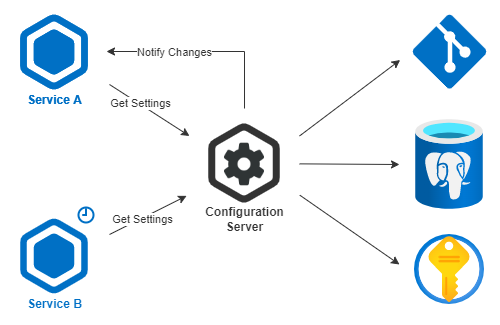

The diagram above was exported from draw.io. Its source (the exported page's mxGraphModel, read from the mxfile embedded in the PNG):
<mxGraphModel dx="780" dy="776" grid="1" gridSize="10" guides="1" tooltips="1" connect="1" arrows="1" fold="1" page="1" pageScale="1" pageWidth="850" pageHeight="1100" math="0" shadow="0">
  <root>
    <mxCell id="0" />
    <mxCell id="1" parent="0" />
    <mxCell id="U9Rk-JS_nzlzIUaNYqh8-30" value="" style="group" vertex="1" connectable="0" parent="1">
      <mxGeometry x="233" y="126" width="497" height="324" as="geometry" />
    </mxCell>
    <mxCell id="U9Rk-JS_nzlzIUaNYqh8-31" value="" style="rounded=0;whiteSpace=wrap;html=1;fontColor=#0070C5;strokeColor=none;" vertex="1" parent="U9Rk-JS_nzlzIUaNYqh8-30">
      <mxGeometry x="-2" width="497" height="324" as="geometry" />
    </mxCell>
    <mxCell id="ejy2Qtq9H_7sVZVnovow-11" value="" style="aspect=fixed;html=1;points=[];align=center;image;fontSize=12;image=img/lib/azure2/databases/Azure_Database_PostgreSQL_Server.svg;strokeColor=#66B2FF;strokeWidth=6;" parent="U9Rk-JS_nzlzIUaNYqh8-30" vertex="1">
      <mxGeometry x="413.25" y="119" width="67.5" height="90" as="geometry" />
    </mxCell>
    <mxCell id="ejy2Qtq9H_7sVZVnovow-19" value="" style="aspect=fixed;html=1;points=[];align=center;image;fontSize=12;image=img/lib/azure2/security/Key_Vaults.svg;sketch=0;strokeColor=#FFFFFF;strokeWidth=6;fillColor=#FAFAFA;" parent="U9Rk-JS_nzlzIUaNYqh8-30" vertex="1">
      <mxGeometry x="412" y="234" width="70" height="70" as="geometry" />
    </mxCell>
    <mxCell id="U9Rk-JS_nzlzIUaNYqh8-4" style="edgeStyle=orthogonalEdgeStyle;rounded=0;orthogonalLoop=1;jettySize=auto;html=1;exitX=0.5;exitY=0;exitDx=0;exitDy=0;labelBackgroundColor=none;fontColor=#333333;startArrow=none;startFill=0;endArrow=classic;endFill=1;strokeColor=#333333;entryX=1;entryY=0.5;entryDx=0;entryDy=0;" edge="1" parent="U9Rk-JS_nzlzIUaNYqh8-30" source="U9Rk-JS_nzlzIUaNYqh8-8">
      <mxGeometry relative="1" as="geometry">
        <mxPoint x="241.68999999999994" y="119" as="sourcePoint" />
        <mxPoint x="104" y="51" as="targetPoint" />
        <Array as="points">
          <mxPoint x="242" y="51" />
        </Array>
      </mxGeometry>
    </mxCell>
    <mxCell id="U9Rk-JS_nzlzIUaNYqh8-5" value="Notify Changes" style="edgeLabel;html=1;align=center;verticalAlign=middle;resizable=0;points=[];fontColor=#333333;" vertex="1" connectable="0" parent="U9Rk-JS_nzlzIUaNYqh8-4">
      <mxGeometry x="0.1194" y="2" relative="1" as="geometry">
        <mxPoint x="-19" y="-2" as="offset" />
      </mxGeometry>
    </mxCell>
    <mxCell id="ejy2Qtq9H_7sVZVnovow-23" value="" style="endArrow=classic;html=1;rounded=0;entryX=0.002;entryY=0.572;entryDx=0;entryDy=0;entryPerimeter=0;exitX=1;exitY=0.25;exitDx=0;exitDy=0;strokeColor=#333333;" parent="U9Rk-JS_nzlzIUaNYqh8-30" source="U9Rk-JS_nzlzIUaNYqh8-8" edge="1">
      <mxGeometry width="50" height="50" relative="1" as="geometry">
        <mxPoint x="287" y="141.5" as="sourcePoint" />
        <mxPoint x="397.68000000000006" y="59.479999999999905" as="targetPoint" />
      </mxGeometry>
    </mxCell>
    <mxCell id="ejy2Qtq9H_7sVZVnovow-24" value="" style="endArrow=classic;html=1;rounded=0;exitX=1.003;exitY=0.788;exitDx=0;exitDy=0;strokeColor=#333333;exitPerimeter=0;" parent="U9Rk-JS_nzlzIUaNYqh8-30" source="U9Rk-JS_nzlzIUaNYqh8-8" edge="1">
      <mxGeometry width="50" height="50" relative="1" as="geometry">
        <mxPoint x="287" y="186.5" as="sourcePoint" />
        <mxPoint x="397" y="264" as="targetPoint" />
      </mxGeometry>
    </mxCell>
    <mxCell id="ejy2Qtq9H_7sVZVnovow-26" value="" style="endArrow=classic;html=1;rounded=0;strokeColor=#333333;" parent="U9Rk-JS_nzlzIUaNYqh8-30" edge="1" source="U9Rk-JS_nzlzIUaNYqh8-8">
      <mxGeometry width="50" height="50" relative="1" as="geometry">
        <mxPoint x="297" y="164" as="sourcePoint" />
        <mxPoint x="397" y="164" as="targetPoint" />
      </mxGeometry>
    </mxCell>
    <mxCell id="ejy2Qtq9H_7sVZVnovow-38" value="" style="verticalLabelPosition=bottom;html=1;verticalAlign=top;align=center;strokeColor=none;fillColor=#0070C5;shape=mxgraph.azure.git_repository;sketch=0;" parent="U9Rk-JS_nzlzIUaNYqh8-30" vertex="1">
      <mxGeometry x="410" y="14" width="74" height="74" as="geometry" />
    </mxCell>
    <mxCell id="ejy2Qtq9H_7sVZVnovow-40" value="" style="endArrow=classic;html=1;rounded=0;entryX=-0.026;entryY=0.794;entryDx=0;entryDy=0;strokeColor=#333333;entryPerimeter=0;" parent="U9Rk-JS_nzlzIUaNYqh8-30" target="U9Rk-JS_nzlzIUaNYqh8-8" edge="1">
      <mxGeometry width="50" height="50" relative="1" as="geometry">
        <mxPoint x="107" y="234" as="sourcePoint" />
        <mxPoint x="197" y="186.5" as="targetPoint" />
      </mxGeometry>
    </mxCell>
    <mxCell id="U9Rk-JS_nzlzIUaNYqh8-33" value="&lt;font color=&quot;#333333&quot;&gt;Get Settings&lt;/font&gt;" style="edgeLabel;html=1;align=center;verticalAlign=middle;resizable=0;points=[];fontColor=#0070C5;" vertex="1" connectable="0" parent="ejy2Qtq9H_7sVZVnovow-40">
      <mxGeometry x="-0.1752" y="-1" relative="1" as="geometry">
        <mxPoint as="offset" />
      </mxGeometry>
    </mxCell>
    <mxCell id="ejy2Qtq9H_7sVZVnovow-43" value="" style="endArrow=classic;html=1;rounded=0;endFill=1;startArrow=none;startFill=0;strokeColor=#333333;entryX=0;entryY=0.25;entryDx=0;entryDy=0;" parent="U9Rk-JS_nzlzIUaNYqh8-30" target="U9Rk-JS_nzlzIUaNYqh8-8" edge="1">
      <mxGeometry width="50" height="50" relative="1" as="geometry">
        <mxPoint x="107" y="84" as="sourcePoint" />
        <mxPoint x="197" y="134" as="targetPoint" />
      </mxGeometry>
    </mxCell>
    <mxCell id="U9Rk-JS_nzlzIUaNYqh8-32" value="&lt;font color=&quot;#333333&quot;&gt;Get Settings&lt;/font&gt;" style="edgeLabel;html=1;align=center;verticalAlign=middle;resizable=0;points=[];fontColor=#0070C5;" vertex="1" connectable="0" parent="ejy2Qtq9H_7sVZVnovow-43">
      <mxGeometry x="-0.2334" y="1" relative="1" as="geometry">
        <mxPoint as="offset" />
      </mxGeometry>
    </mxCell>
    <mxCell id="U9Rk-JS_nzlzIUaNYqh8-8" value="" style="shape=image;verticalLabelPosition=bottom;labelBackgroundColor=default;verticalAlign=top;aspect=fixed;imageAspect=0;image=data:image/svg+xml,(base64 omitted: 1352 chars);" vertex="1" parent="U9Rk-JS_nzlzIUaNYqh8-30">
      <mxGeometry x="187" y="108" width="110.01" height="110.01" as="geometry" />
    </mxCell>
    <mxCell id="U9Rk-JS_nzlzIUaNYqh8-9" value="" style="shape=image;html=1;verticalAlign=top;verticalLabelPosition=bottom;labelBackgroundColor=#ffffff;imageAspect=0;aspect=fixed;image=https://cdn4.iconfinder.com/data/icons/developer-set-3/128/settings-128.png;fontColor=#333333;strokeColor=#333333;" vertex="1" parent="U9Rk-JS_nzlzIUaNYqh8-30">
      <mxGeometry x="219" y="141" width="46" height="46" as="geometry" />
    </mxCell>
    <mxCell id="U9Rk-JS_nzlzIUaNYqh8-10" value="&lt;b&gt;&lt;font color=&quot;#333333&quot;&gt;Configuration&lt;br&gt;Server&lt;br&gt;&lt;/font&gt;&lt;/b&gt;" style="text;html=1;align=center;verticalAlign=middle;resizable=0;points=[];autosize=1;strokeColor=none;fillColor=none;" vertex="1" parent="U9Rk-JS_nzlzIUaNYqh8-30">
      <mxGeometry x="197.01" y="203.5" width="90" height="30" as="geometry" />
    </mxCell>
    <mxCell id="U9Rk-JS_nzlzIUaNYqh8-19" value="" style="group" vertex="1" connectable="0" parent="U9Rk-JS_nzlzIUaNYqh8-30">
      <mxGeometry width="104" height="324" as="geometry" />
    </mxCell>
    <mxCell id="U9Rk-JS_nzlzIUaNYqh8-15" value="" style="shape=image;verticalLabelPosition=bottom;labelBackgroundColor=default;verticalAlign=top;aspect=fixed;imageAspect=0;image=data:image/svg+xml,(base64 omitted: 1736 chars);" vertex="1" parent="U9Rk-JS_nzlzIUaNYqh8-19">
      <mxGeometry width="104" height="104" as="geometry" />
    </mxCell>
    <mxCell id="U9Rk-JS_nzlzIUaNYqh8-18" value="&lt;b&gt;&lt;font color=&quot;#0070c5&quot;&gt;Service A&lt;/font&gt;&lt;/b&gt;" style="text;html=1;align=center;verticalAlign=middle;resizable=0;points=[];autosize=1;strokeColor=none;fillColor=none;" vertex="1" parent="U9Rk-JS_nzlzIUaNYqh8-19">
      <mxGeometry x="17" y="90" width="70" height="20" as="geometry" />
    </mxCell>
    <mxCell id="U9Rk-JS_nzlzIUaNYqh8-20" value="" style="group" vertex="1" connectable="0" parent="U9Rk-JS_nzlzIUaNYqh8-19">
      <mxGeometry width="104" height="324" as="geometry" />
    </mxCell>
    <mxCell id="U9Rk-JS_nzlzIUaNYqh8-21" value="" style="shape=image;verticalLabelPosition=bottom;labelBackgroundColor=default;verticalAlign=top;aspect=fixed;imageAspect=0;image=data:image/svg+xml,(base64 omitted: 1736 chars);" vertex="1" parent="U9Rk-JS_nzlzIUaNYqh8-20">
      <mxGeometry width="104" height="104" as="geometry" />
    </mxCell>
    <mxCell id="U9Rk-JS_nzlzIUaNYqh8-22" value="&lt;b&gt;&lt;font color=&quot;#0070c5&quot;&gt;Service A&lt;/font&gt;&lt;/b&gt;" style="text;html=1;align=center;verticalAlign=middle;resizable=0;points=[];autosize=1;strokeColor=none;fillColor=none;" vertex="1" parent="U9Rk-JS_nzlzIUaNYqh8-20">
      <mxGeometry x="17" y="90" width="70" height="20" as="geometry" />
    </mxCell>
    <mxCell id="U9Rk-JS_nzlzIUaNYqh8-23" value="" style="group" vertex="1" connectable="0" parent="U9Rk-JS_nzlzIUaNYqh8-20">
      <mxGeometry y="204" width="104" height="120" as="geometry" />
    </mxCell>
    <mxCell id="U9Rk-JS_nzlzIUaNYqh8-24" value="" style="shape=image;verticalLabelPosition=bottom;labelBackgroundColor=default;verticalAlign=top;aspect=fixed;imageAspect=0;image=data:image/svg+xml,(base64 omitted: 1736 chars);" vertex="1" parent="U9Rk-JS_nzlzIUaNYqh8-23">
      <mxGeometry width="104" height="104" as="geometry" />
    </mxCell>
    <mxCell id="U9Rk-JS_nzlzIUaNYqh8-25" value="&lt;b&gt;&lt;font color=&quot;#0070c5&quot;&gt;Service B&lt;/font&gt;&lt;/b&gt;" style="text;html=1;align=center;verticalAlign=middle;resizable=0;points=[];autosize=1;strokeColor=none;fillColor=none;" vertex="1" parent="U9Rk-JS_nzlzIUaNYqh8-23">
      <mxGeometry x="17" y="90" width="70" height="20" as="geometry" />
    </mxCell>
    <mxCell id="U9Rk-JS_nzlzIUaNYqh8-26" value="" style="group" vertex="1" connectable="0" parent="U9Rk-JS_nzlzIUaNYqh8-23">
      <mxGeometry width="104" height="120" as="geometry" />
    </mxCell>
    <mxCell id="ejy2Qtq9H_7sVZVnovow-48" value="" style="html=1;verticalLabelPosition=bottom;align=center;labelBackgroundColor=#ffffff;verticalAlign=top;strokeWidth=2;strokeColor=#0070C5;shadow=0;dashed=0;shape=mxgraph.ios7.icons.clock;sketch=0;fillColor=none;" parent="U9Rk-JS_nzlzIUaNYqh8-26" vertex="1">
      <mxGeometry x="76" y="3" width="15" height="15" as="geometry" />
    </mxCell>
  </root>
</mxGraphModel>